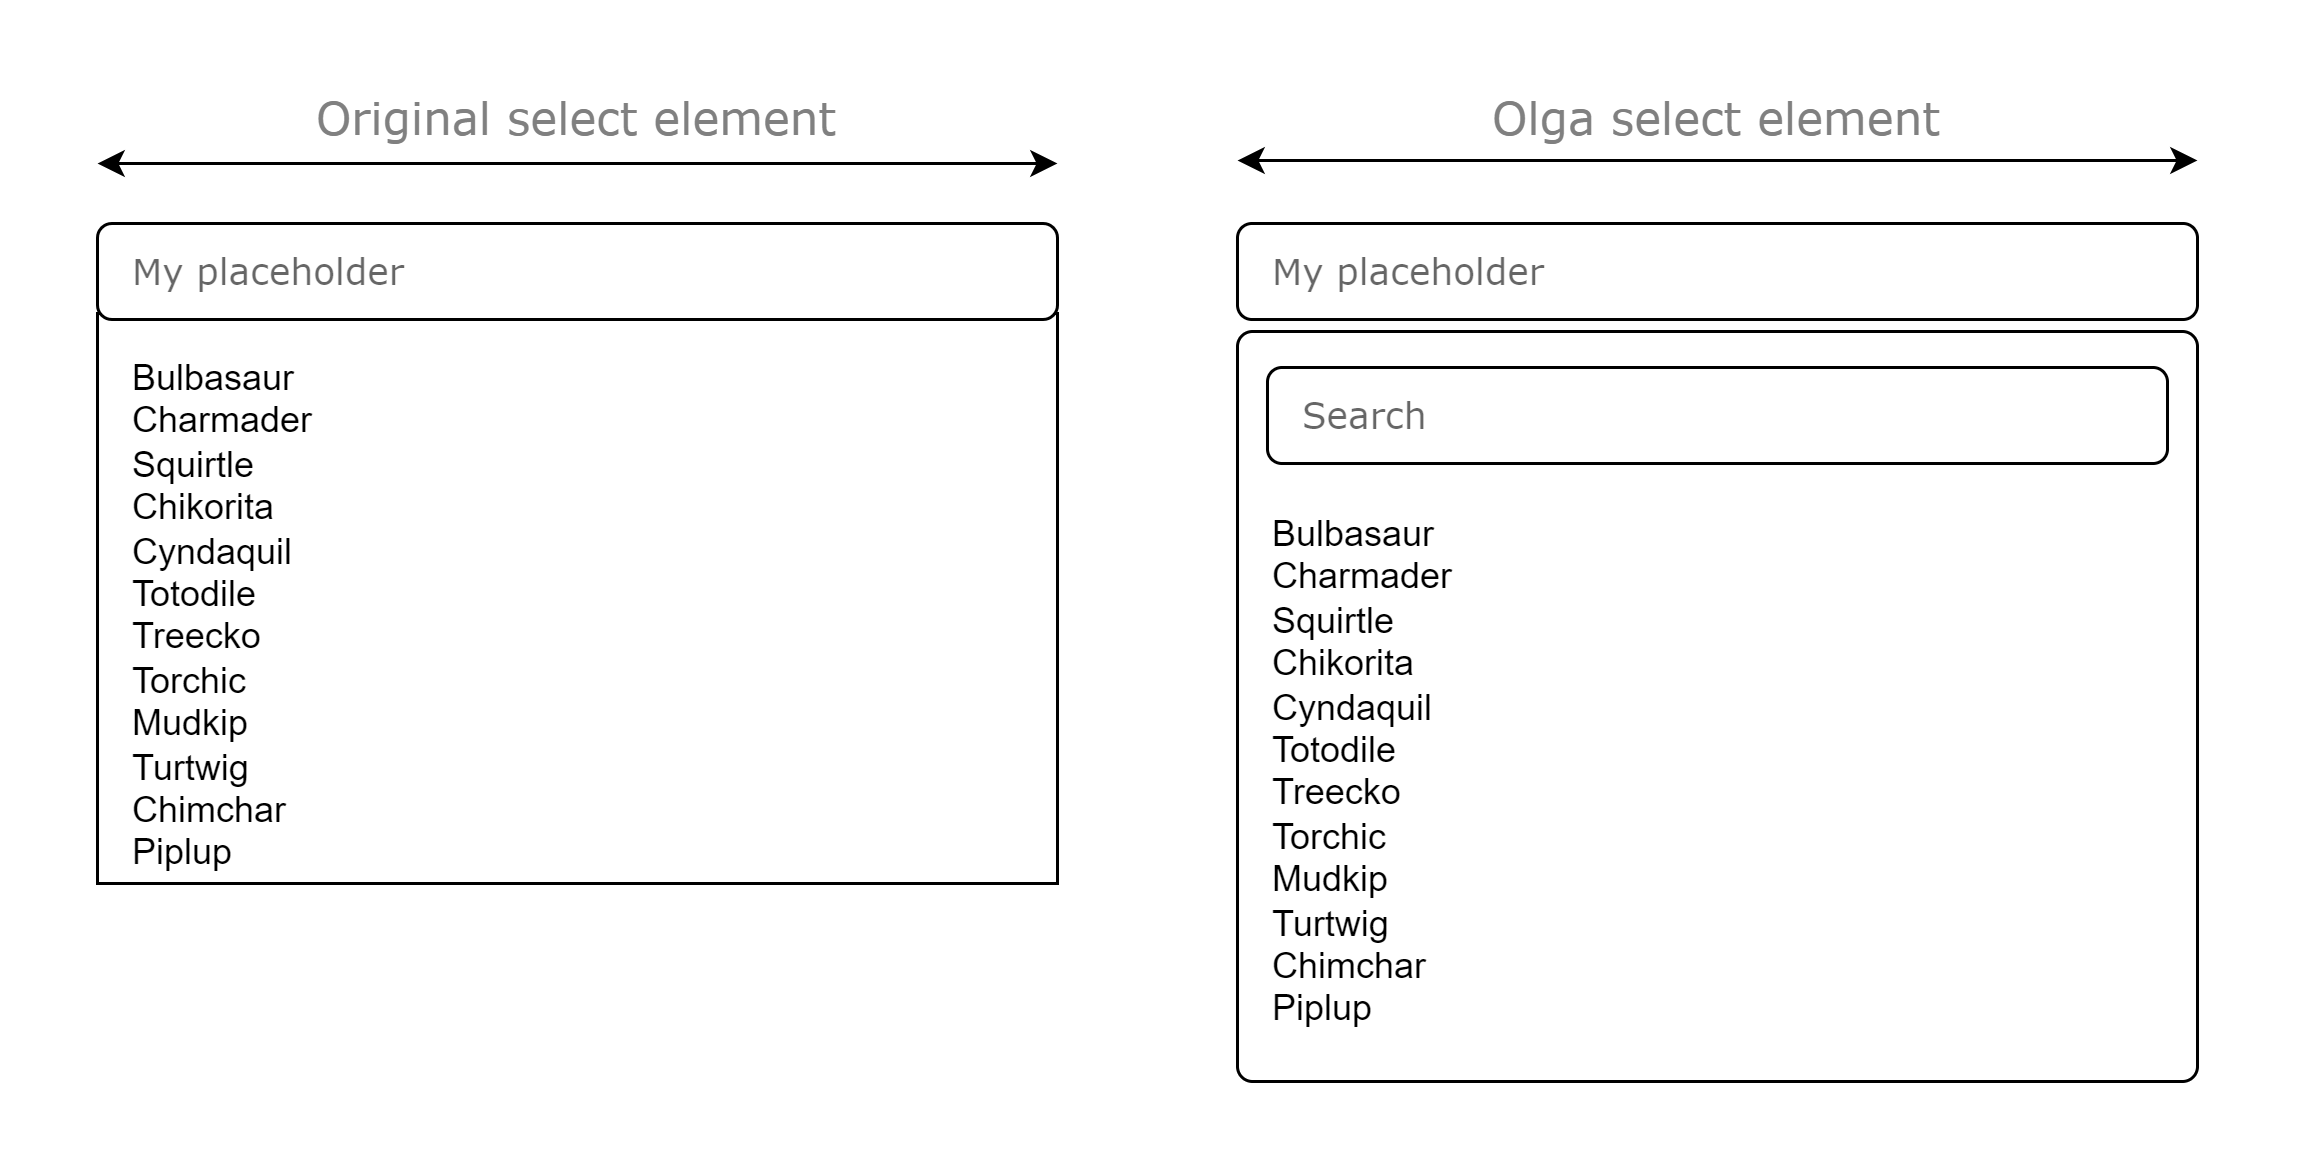

The diagram above was exported from draw.io. Its source (the exported page's mxGraphModel, read from the mxfile embedded in the PNG):
<mxGraphModel dx="1221" dy="630" grid="1" gridSize="10" guides="1" tooltips="1" connect="1" arrows="1" fold="1" page="1" pageScale="1" pageWidth="1169" pageHeight="827" math="0" shadow="0">
  <root>
    <mxCell id="0" />
    <mxCell id="1" parent="0" />
    <mxCell id="ZkW94KJG7xDC_lAPzn9m-17" value="" style="rounded=0;whiteSpace=wrap;html=1;glass=0;shadow=0;arcSize=2;" vertex="1" parent="1">
      <mxGeometry x="100" y="100" width="320" height="190" as="geometry" />
    </mxCell>
    <mxCell id="ZkW94KJG7xDC_lAPzn9m-5" value="" style="rounded=1;whiteSpace=wrap;html=1;glass=0;shadow=0;arcSize=2;" vertex="1" parent="1">
      <mxGeometry x="480" y="106" width="320" height="250" as="geometry" />
    </mxCell>
    <mxCell id="ZkW94KJG7xDC_lAPzn9m-3" value="" style="rounded=1;whiteSpace=wrap;html=1;imageWidth=2;" vertex="1" parent="1">
      <mxGeometry x="480" y="70" width="320" height="32" as="geometry" />
    </mxCell>
    <mxCell id="ZkW94KJG7xDC_lAPzn9m-7" value="" style="endArrow=classic;startArrow=classic;html=1;rounded=0;" edge="1" parent="1">
      <mxGeometry width="50" height="50" relative="1" as="geometry">
        <mxPoint x="420" y="50" as="sourcePoint" />
        <mxPoint x="100" y="50" as="targetPoint" />
      </mxGeometry>
    </mxCell>
    <mxCell id="ZkW94KJG7xDC_lAPzn9m-8" value="&lt;font style=&quot;font-size: 15px;&quot; color=&quot;#808080&quot;&gt;Original select element&lt;/font&gt;" style="text;html=1;strokeColor=none;fillColor=none;align=center;verticalAlign=middle;whiteSpace=wrap;rounded=0;fontFamily=Verdana;rotation=0;" vertex="1" parent="1">
      <mxGeometry x="170" y="20" width="180" height="30" as="geometry" />
    </mxCell>
    <mxCell id="ZkW94KJG7xDC_lAPzn9m-10" value="&lt;font face=&quot;Verdana&quot;&gt;My placeholder&lt;/font&gt;" style="text;html=1;strokeColor=none;fillColor=none;align=left;verticalAlign=middle;whiteSpace=wrap;rounded=0;textOpacity=60;" vertex="1" parent="1">
      <mxGeometry x="490" y="72" width="300" height="30" as="geometry" />
    </mxCell>
    <mxCell id="ZkW94KJG7xDC_lAPzn9m-13" value="" style="endArrow=classic;startArrow=classic;html=1;rounded=0;" edge="1" parent="1">
      <mxGeometry width="50" height="50" relative="1" as="geometry">
        <mxPoint x="800" y="49" as="sourcePoint" />
        <mxPoint x="480" y="49" as="targetPoint" />
      </mxGeometry>
    </mxCell>
    <mxCell id="ZkW94KJG7xDC_lAPzn9m-14" value="&lt;font style=&quot;font-size: 15px;&quot; color=&quot;#808080&quot;&gt;Olga select element&lt;/font&gt;" style="text;html=1;strokeColor=none;fillColor=none;align=center;verticalAlign=middle;whiteSpace=wrap;rounded=0;fontFamily=Verdana;rotation=0;" vertex="1" parent="1">
      <mxGeometry x="550" y="20" width="180" height="30" as="geometry" />
    </mxCell>
    <mxCell id="ZkW94KJG7xDC_lAPzn9m-15" value="" style="rounded=1;whiteSpace=wrap;html=1;imageWidth=2;" vertex="1" parent="1">
      <mxGeometry x="100" y="70" width="320" height="32" as="geometry" />
    </mxCell>
    <mxCell id="ZkW94KJG7xDC_lAPzn9m-16" value="&lt;font face=&quot;Verdana&quot;&gt;My placeholder&lt;/font&gt;" style="text;html=1;strokeColor=none;fillColor=none;align=left;verticalAlign=middle;whiteSpace=wrap;rounded=0;textOpacity=60;" vertex="1" parent="1">
      <mxGeometry x="110" y="72" width="300" height="30" as="geometry" />
    </mxCell>
    <mxCell id="ZkW94KJG7xDC_lAPzn9m-19" value="&lt;div&gt;&lt;span style=&quot;background-color: initial;&quot;&gt;Bulbasaur&lt;/span&gt;&lt;/div&gt;&lt;div&gt;&lt;span style=&quot;background-color: initial;&quot;&gt;Charmader&lt;/span&gt;&lt;/div&gt;&lt;div&gt;&lt;span style=&quot;background-color: initial;&quot;&gt;Squirtle&lt;/span&gt;&lt;/div&gt;&lt;div&gt;&lt;span style=&quot;background-color: initial;&quot;&gt;Chikorita&lt;/span&gt;&lt;/div&gt;&lt;div&gt;&lt;span style=&quot;background-color: initial;&quot;&gt;Cyndaquil&lt;/span&gt;&lt;/div&gt;&lt;div&gt;&lt;span style=&quot;background-color: initial;&quot;&gt;Totodile&lt;/span&gt;&lt;/div&gt;&lt;div&gt;&lt;span style=&quot;background-color: initial;&quot;&gt;Treecko&lt;/span&gt;&lt;/div&gt;&lt;div&gt;&lt;span style=&quot;background-color: initial;&quot;&gt;Torchic&lt;/span&gt;&lt;/div&gt;&lt;div&gt;&lt;span style=&quot;background-color: initial;&quot;&gt;Mudkip&lt;/span&gt;&lt;/div&gt;&lt;div&gt;&lt;span style=&quot;background-color: initial;&quot;&gt;Turtwig&lt;/span&gt;&lt;/div&gt;&lt;div&gt;&lt;span style=&quot;background-color: initial;&quot;&gt;Chimchar&lt;/span&gt;&lt;/div&gt;&lt;div&gt;&lt;span style=&quot;background-color: initial;&quot;&gt;Piplup&lt;/span&gt;&lt;/div&gt;" style="text;html=1;strokeColor=none;fillColor=none;align=left;verticalAlign=top;rounded=0;spacingLeft=10;whiteSpace=wrap;spacing=2;" vertex="1" parent="1">
      <mxGeometry x="100" y="108" width="320" height="182" as="geometry" />
    </mxCell>
    <mxCell id="ZkW94KJG7xDC_lAPzn9m-20" value="&lt;div&gt;&lt;span style=&quot;background-color: initial;&quot;&gt;Bulbasaur&lt;/span&gt;&lt;/div&gt;&lt;div&gt;&lt;span style=&quot;background-color: initial;&quot;&gt;Charmader&lt;/span&gt;&lt;/div&gt;&lt;div&gt;&lt;span style=&quot;background-color: initial;&quot;&gt;Squirtle&lt;/span&gt;&lt;/div&gt;&lt;div&gt;&lt;span style=&quot;background-color: initial;&quot;&gt;Chikorita&lt;/span&gt;&lt;/div&gt;&lt;div&gt;&lt;span style=&quot;background-color: initial;&quot;&gt;Cyndaquil&lt;/span&gt;&lt;/div&gt;&lt;div&gt;&lt;span style=&quot;background-color: initial;&quot;&gt;Totodile&lt;/span&gt;&lt;/div&gt;&lt;div&gt;&lt;span style=&quot;background-color: initial;&quot;&gt;Treecko&lt;/span&gt;&lt;/div&gt;&lt;div&gt;&lt;span style=&quot;background-color: initial;&quot;&gt;Torchic&lt;/span&gt;&lt;/div&gt;&lt;div&gt;&lt;span style=&quot;background-color: initial;&quot;&gt;Mudkip&lt;/span&gt;&lt;/div&gt;&lt;div&gt;&lt;span style=&quot;background-color: initial;&quot;&gt;Turtwig&lt;/span&gt;&lt;/div&gt;&lt;div&gt;&lt;span style=&quot;background-color: initial;&quot;&gt;Chimchar&lt;/span&gt;&lt;/div&gt;&lt;div&gt;&lt;span style=&quot;background-color: initial;&quot;&gt;Piplup&lt;/span&gt;&lt;/div&gt;" style="text;html=1;strokeColor=none;fillColor=none;align=left;verticalAlign=top;rounded=0;spacingLeft=10;whiteSpace=wrap;spacing=2;" vertex="1" parent="1">
      <mxGeometry x="480" y="160" width="320" height="190" as="geometry" />
    </mxCell>
    <mxCell id="ZkW94KJG7xDC_lAPzn9m-21" value="" style="rounded=1;whiteSpace=wrap;html=1;" vertex="1" parent="1">
      <mxGeometry x="490" y="118" width="300" height="32" as="geometry" />
    </mxCell>
    <mxCell id="ZkW94KJG7xDC_lAPzn9m-22" value="&lt;font face=&quot;Verdana&quot;&gt;Search&lt;/font&gt;" style="text;html=1;strokeColor=none;fillColor=none;align=left;verticalAlign=middle;whiteSpace=wrap;rounded=0;textOpacity=60;" vertex="1" parent="1">
      <mxGeometry x="500" y="120" width="280" height="30" as="geometry" />
    </mxCell>
  </root>
</mxGraphModel>